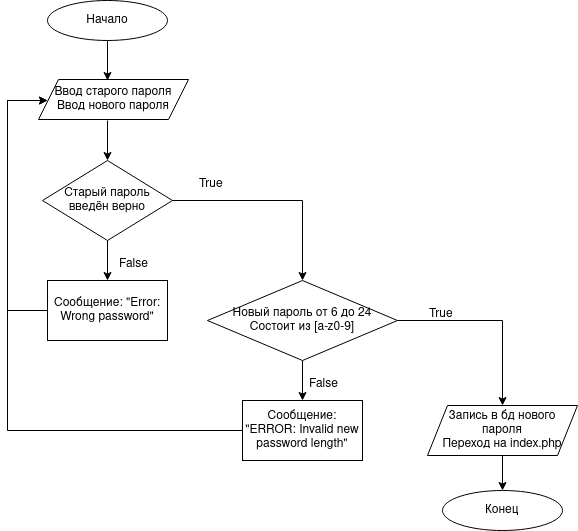

The diagram above was exported from draw.io. Its source (the exported page's mxGraphModel, read from the mxfile embedded in the PNG):
<mxGraphModel dx="1825" dy="1035" grid="1" gridSize="10" guides="1" tooltips="1" connect="1" arrows="1" fold="1" page="1" pageScale="1" pageWidth="827" pageHeight="1169" math="0" shadow="0">
  <root>
    <mxCell id="0" />
    <mxCell id="1" parent="0" />
    <mxCell id="TSquXiHn90MSU-CEBknv-54" value="" style="edgeStyle=orthogonalEdgeStyle;rounded=0;orthogonalLoop=1;jettySize=auto;html=1;" edge="1" parent="1" source="TSquXiHn90MSU-CEBknv-1">
      <mxGeometry relative="1" as="geometry">
        <mxPoint x="180" y="120" as="targetPoint" />
      </mxGeometry>
    </mxCell>
    <mxCell id="TSquXiHn90MSU-CEBknv-1" value="Начало" style="ellipse;whiteSpace=wrap;html=1;" vertex="1" parent="1">
      <mxGeometry x="120" y="40" width="120" height="40" as="geometry" />
    </mxCell>
    <mxCell id="TSquXiHn90MSU-CEBknv-58" value="" style="edgeStyle=orthogonalEdgeStyle;rounded=0;orthogonalLoop=1;jettySize=auto;html=1;" edge="1" parent="1" target="TSquXiHn90MSU-CEBknv-57">
      <mxGeometry relative="1" as="geometry">
        <mxPoint x="180" y="160" as="sourcePoint" />
      </mxGeometry>
    </mxCell>
    <mxCell id="TSquXiHn90MSU-CEBknv-73" value="" style="edgeStyle=orthogonalEdgeStyle;rounded=0;orthogonalLoop=1;jettySize=auto;html=1;" edge="1" parent="1" source="TSquXiHn90MSU-CEBknv-57" target="TSquXiHn90MSU-CEBknv-72">
      <mxGeometry relative="1" as="geometry" />
    </mxCell>
    <mxCell id="TSquXiHn90MSU-CEBknv-75" value="" style="edgeStyle=orthogonalEdgeStyle;rounded=0;orthogonalLoop=1;jettySize=auto;html=1;" edge="1" parent="1" source="TSquXiHn90MSU-CEBknv-57" target="TSquXiHn90MSU-CEBknv-74">
      <mxGeometry relative="1" as="geometry" />
    </mxCell>
    <mxCell id="TSquXiHn90MSU-CEBknv-57" value="Старый пароль введён верно" style="rhombus;whiteSpace=wrap;html=1;" vertex="1" parent="1">
      <mxGeometry x="115" y="200" width="130" height="80" as="geometry" />
    </mxCell>
    <mxCell id="TSquXiHn90MSU-CEBknv-60" value="False" style="text;whiteSpace=wrap;html=1;" vertex="1" parent="1">
      <mxGeometry x="190" y="290" width="50" height="20" as="geometry" />
    </mxCell>
    <mxCell id="TSquXiHn90MSU-CEBknv-65" value="True" style="text;whiteSpace=wrap;html=1;" vertex="1" parent="1">
      <mxGeometry x="270" y="210" width="50" height="20" as="geometry" />
    </mxCell>
    <mxCell id="TSquXiHn90MSU-CEBknv-78" value="" style="edgeStyle=orthogonalEdgeStyle;rounded=0;orthogonalLoop=1;jettySize=auto;html=1;" edge="1" parent="1" source="TSquXiHn90MSU-CEBknv-72" target="TSquXiHn90MSU-CEBknv-77">
      <mxGeometry relative="1" as="geometry" />
    </mxCell>
    <mxCell id="TSquXiHn90MSU-CEBknv-89" style="edgeStyle=orthogonalEdgeStyle;rounded=0;orthogonalLoop=1;jettySize=auto;html=1;exitX=1;exitY=0.5;exitDx=0;exitDy=0;" edge="1" parent="1" source="TSquXiHn90MSU-CEBknv-72" target="TSquXiHn90MSU-CEBknv-85">
      <mxGeometry relative="1" as="geometry" />
    </mxCell>
    <mxCell id="TSquXiHn90MSU-CEBknv-72" value="&lt;div&gt;Новый пароль от 6 до 24&lt;/div&gt;&lt;div&gt;Состоит из [a-z0-9]&lt;br&gt;&lt;/div&gt;" style="rhombus;whiteSpace=wrap;html=1;" vertex="1" parent="1">
      <mxGeometry x="280" y="320" width="190" height="80" as="geometry" />
    </mxCell>
    <mxCell id="TSquXiHn90MSU-CEBknv-76" style="edgeStyle=orthogonalEdgeStyle;rounded=0;orthogonalLoop=1;jettySize=auto;html=1;entryX=0;entryY=0.5;entryDx=0;entryDy=0;" edge="1" parent="1" source="TSquXiHn90MSU-CEBknv-74">
      <mxGeometry relative="1" as="geometry">
        <mxPoint x="120" y="140" as="targetPoint" />
        <Array as="points">
          <mxPoint x="80" y="350" />
          <mxPoint x="80" y="140" />
        </Array>
      </mxGeometry>
    </mxCell>
    <mxCell id="TSquXiHn90MSU-CEBknv-74" value="Сообщение: &quot;Error: Wrong password&quot;" style="whiteSpace=wrap;html=1;" vertex="1" parent="1">
      <mxGeometry x="120" y="320" width="120" height="60" as="geometry" />
    </mxCell>
    <mxCell id="TSquXiHn90MSU-CEBknv-80" style="edgeStyle=orthogonalEdgeStyle;rounded=0;orthogonalLoop=1;jettySize=auto;html=1;entryX=0;entryY=0.5;entryDx=0;entryDy=0;" edge="1" parent="1" source="TSquXiHn90MSU-CEBknv-77">
      <mxGeometry relative="1" as="geometry">
        <mxPoint x="120" y="140" as="targetPoint" />
        <Array as="points">
          <mxPoint x="80" y="470" />
          <mxPoint x="80" y="140" />
        </Array>
      </mxGeometry>
    </mxCell>
    <mxCell id="TSquXiHn90MSU-CEBknv-77" value="Сообщение: &quot;ERROR: Invalid new password length&quot;" style="whiteSpace=wrap;html=1;" vertex="1" parent="1">
      <mxGeometry x="315" y="440" width="120" height="60" as="geometry" />
    </mxCell>
    <mxCell id="TSquXiHn90MSU-CEBknv-79" value="False" style="text;whiteSpace=wrap;html=1;" vertex="1" parent="1">
      <mxGeometry x="380" y="410" width="50" height="20" as="geometry" />
    </mxCell>
    <mxCell id="TSquXiHn90MSU-CEBknv-84" value="&lt;div&gt;Ввод старого пароля&lt;/div&gt;&lt;div&gt;Ввод нового пароля&lt;br&gt;&lt;/div&gt;" style="shape=parallelogram;perimeter=parallelogramPerimeter;whiteSpace=wrap;html=1;fixedSize=1;" vertex="1" parent="1">
      <mxGeometry x="111" y="119" width="150" height="40" as="geometry" />
    </mxCell>
    <mxCell id="TSquXiHn90MSU-CEBknv-91" value="" style="edgeStyle=orthogonalEdgeStyle;rounded=0;orthogonalLoop=1;jettySize=auto;html=1;" edge="1" parent="1" source="TSquXiHn90MSU-CEBknv-85" target="TSquXiHn90MSU-CEBknv-90">
      <mxGeometry relative="1" as="geometry" />
    </mxCell>
    <mxCell id="TSquXiHn90MSU-CEBknv-85" value="&lt;div&gt;Запись в бд нового пароля&lt;/div&gt;Переход на index.php" style="shape=parallelogram;perimeter=parallelogramPerimeter;whiteSpace=wrap;html=1;fixedSize=1;" vertex="1" parent="1">
      <mxGeometry x="500" y="445" width="150" height="50" as="geometry" />
    </mxCell>
    <mxCell id="TSquXiHn90MSU-CEBknv-86" value="True" style="text;whiteSpace=wrap;html=1;" vertex="1" parent="1">
      <mxGeometry x="500" y="340" width="50" height="20" as="geometry" />
    </mxCell>
    <mxCell id="TSquXiHn90MSU-CEBknv-90" value="Конец" style="ellipse;whiteSpace=wrap;html=1;" vertex="1" parent="1">
      <mxGeometry x="515" y="530" width="120" height="40" as="geometry" />
    </mxCell>
  </root>
</mxGraphModel>